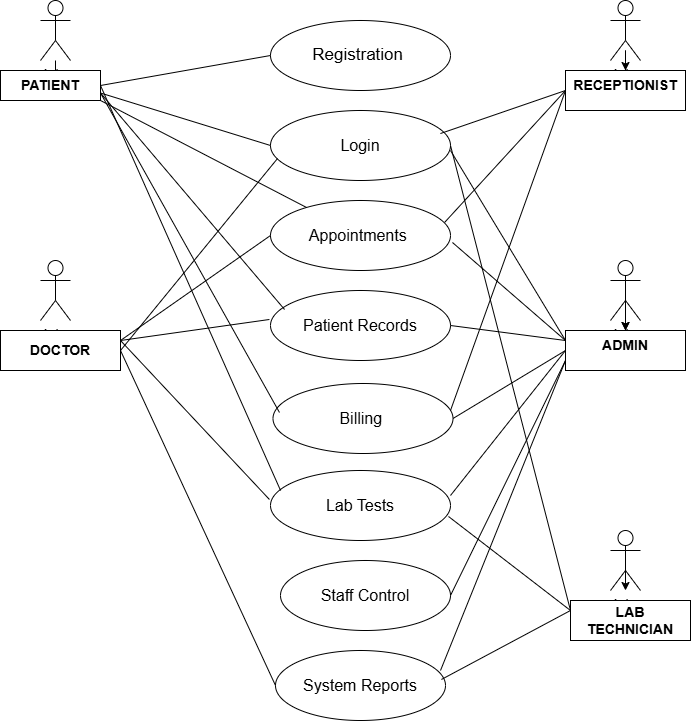

The diagram above was exported from draw.io. Its source (the exported page's mxGraphModel, read from the mxfile embedded in the PNG):
<mxGraphModel dx="880" dy="434" grid="1" gridSize="10" guides="1" tooltips="1" connect="1" arrows="1" fold="1" page="1" pageScale="1" pageWidth="850" pageHeight="1100" math="0" shadow="0">
  <root>
    <mxCell id="0" />
    <mxCell id="1" parent="0" />
    <mxCell id="8XNKz6v7L96cbeOk2U5x-13" value="" style="edgeStyle=orthogonalEdgeStyle;rounded=0;orthogonalLoop=1;jettySize=auto;html=1;" edge="1" parent="1" source="8XNKz6v7L96cbeOk2U5x-1" target="8XNKz6v7L96cbeOk2U5x-12">
      <mxGeometry relative="1" as="geometry" />
    </mxCell>
    <mxCell id="8XNKz6v7L96cbeOk2U5x-14" style="edgeStyle=orthogonalEdgeStyle;rounded=0;orthogonalLoop=1;jettySize=auto;html=1;exitX=0.5;exitY=0.5;exitDx=0;exitDy=0;exitPerimeter=0;" edge="1" parent="1" source="8XNKz6v7L96cbeOk2U5x-1" target="8XNKz6v7L96cbeOk2U5x-12">
      <mxGeometry relative="1" as="geometry" />
    </mxCell>
    <mxCell id="8XNKz6v7L96cbeOk2U5x-1" value="Actor" style="shape=umlActor;verticalLabelPosition=bottom;verticalAlign=top;html=1;outlineConnect=0;" vertex="1" parent="1">
      <mxGeometry x="680" y="320" width="30" height="60" as="geometry" />
    </mxCell>
    <mxCell id="8XNKz6v7L96cbeOk2U5x-11" value="" style="edgeStyle=orthogonalEdgeStyle;rounded=0;orthogonalLoop=1;jettySize=auto;html=1;" edge="1" parent="1" source="8XNKz6v7L96cbeOk2U5x-2" target="8XNKz6v7L96cbeOk2U5x-10">
      <mxGeometry relative="1" as="geometry" />
    </mxCell>
    <mxCell id="8XNKz6v7L96cbeOk2U5x-2" value="Actor" style="shape=umlActor;verticalLabelPosition=bottom;verticalAlign=top;html=1;outlineConnect=0;" vertex="1" parent="1">
      <mxGeometry x="680" y="60" width="30" height="60" as="geometry" />
    </mxCell>
    <mxCell id="8XNKz6v7L96cbeOk2U5x-3" value="Actor" style="shape=umlActor;verticalLabelPosition=bottom;verticalAlign=top;html=1;outlineConnect=0;" vertex="1" parent="1">
      <mxGeometry x="110" y="320" width="30" height="60" as="geometry" />
    </mxCell>
    <mxCell id="8XNKz6v7L96cbeOk2U5x-7" value="" style="edgeStyle=orthogonalEdgeStyle;rounded=0;orthogonalLoop=1;jettySize=auto;html=1;" edge="1" parent="1" source="8XNKz6v7L96cbeOk2U5x-4" target="8XNKz6v7L96cbeOk2U5x-6">
      <mxGeometry relative="1" as="geometry" />
    </mxCell>
    <mxCell id="8XNKz6v7L96cbeOk2U5x-4" value="Actor" style="shape=umlActor;verticalLabelPosition=bottom;verticalAlign=top;html=1;outlineConnect=0;" vertex="1" parent="1">
      <mxGeometry x="110" y="60" width="30" height="60" as="geometry" />
    </mxCell>
    <mxCell id="8XNKz6v7L96cbeOk2U5x-15" style="edgeStyle=orthogonalEdgeStyle;rounded=0;orthogonalLoop=1;jettySize=auto;html=1;exitX=0.5;exitY=0.5;exitDx=0;exitDy=0;exitPerimeter=0;" edge="1" parent="1" source="8XNKz6v7L96cbeOk2U5x-5">
      <mxGeometry relative="1" as="geometry">
        <mxPoint x="695" y="650" as="targetPoint" />
      </mxGeometry>
    </mxCell>
    <mxCell id="8XNKz6v7L96cbeOk2U5x-5" value="Actor" style="shape=umlActor;verticalLabelPosition=bottom;verticalAlign=top;html=1;outlineConnect=0;" vertex="1" parent="1">
      <mxGeometry x="680" y="590" width="30" height="60" as="geometry" />
    </mxCell>
    <mxCell id="8XNKz6v7L96cbeOk2U5x-6" value="&lt;font style=&quot;font-size: 14px;&quot;&gt;&lt;b&gt;PATIENT&lt;/b&gt;&lt;/font&gt;" style="whiteSpace=wrap;html=1;verticalAlign=top;" vertex="1" parent="1">
      <mxGeometry x="70" y="130" width="100" height="30" as="geometry" />
    </mxCell>
    <mxCell id="8XNKz6v7L96cbeOk2U5x-9" value="&lt;b&gt;&lt;font style=&quot;font-size: 14px;&quot;&gt;DOCTOR&lt;/font&gt;&lt;/b&gt;" style="whiteSpace=wrap;html=1;" vertex="1" parent="1">
      <mxGeometry x="70" y="390" width="120" height="40" as="geometry" />
    </mxCell>
    <mxCell id="8XNKz6v7L96cbeOk2U5x-10" value="&lt;b&gt;&lt;font style=&quot;font-size: 14px;&quot;&gt;RECEPTIONIST&lt;/font&gt;&lt;/b&gt;" style="whiteSpace=wrap;html=1;verticalAlign=top;" vertex="1" parent="1">
      <mxGeometry x="635" y="130" width="120" height="40" as="geometry" />
    </mxCell>
    <mxCell id="8XNKz6v7L96cbeOk2U5x-12" value="&lt;b&gt;&lt;font style=&quot;font-size: 14px;&quot;&gt;ADMIN&lt;/font&gt;&lt;/b&gt;" style="whiteSpace=wrap;html=1;verticalAlign=top;" vertex="1" parent="1">
      <mxGeometry x="635" y="390" width="120" height="40" as="geometry" />
    </mxCell>
    <mxCell id="8XNKz6v7L96cbeOk2U5x-16" value="&lt;b&gt;&lt;font style=&quot;font-size: 14px;&quot;&gt;LAB TECHNICIAN&lt;/font&gt;&lt;/b&gt;" style="whiteSpace=wrap;html=1;" vertex="1" parent="1">
      <mxGeometry x="640" y="660" width="120" height="40" as="geometry" />
    </mxCell>
    <mxCell id="8XNKz6v7L96cbeOk2U5x-17" value="&lt;font style=&quot;font-size: 17px;&quot;&gt;Registration&amp;nbsp;&lt;/font&gt;" style="ellipse;whiteSpace=wrap;html=1;" vertex="1" parent="1">
      <mxGeometry x="340" y="80" width="180" height="70" as="geometry" />
    </mxCell>
    <mxCell id="8XNKz6v7L96cbeOk2U5x-18" value="&lt;font style=&quot;font-size: 16px;&quot;&gt;Login&lt;/font&gt;" style="ellipse;whiteSpace=wrap;html=1;" vertex="1" parent="1">
      <mxGeometry x="340" y="170" width="180" height="70" as="geometry" />
    </mxCell>
    <mxCell id="8XNKz6v7L96cbeOk2U5x-19" value="&lt;font style=&quot;font-size: 16px;&quot;&gt;Appointments&amp;nbsp;&lt;/font&gt;" style="ellipse;whiteSpace=wrap;html=1;" vertex="1" parent="1">
      <mxGeometry x="340" y="260" width="180" height="70" as="geometry" />
    </mxCell>
    <mxCell id="8XNKz6v7L96cbeOk2U5x-20" value="&lt;font style=&quot;font-size: 16px;&quot;&gt;Patient Records&lt;/font&gt;" style="ellipse;whiteSpace=wrap;html=1;" vertex="1" parent="1">
      <mxGeometry x="340" y="350" width="180" height="70" as="geometry" />
    </mxCell>
    <mxCell id="8XNKz6v7L96cbeOk2U5x-21" value="&lt;font style=&quot;font-size: 16px;&quot;&gt;Billing&amp;nbsp;&lt;/font&gt;" style="ellipse;whiteSpace=wrap;html=1;" vertex="1" parent="1">
      <mxGeometry x="342.5" y="443" width="180" height="70" as="geometry" />
    </mxCell>
    <mxCell id="8XNKz6v7L96cbeOk2U5x-22" value="&lt;font style=&quot;font-size: 16px;&quot;&gt;System Reports&lt;/font&gt;" style="ellipse;whiteSpace=wrap;html=1;" vertex="1" parent="1">
      <mxGeometry x="345" y="710" width="170" height="70" as="geometry" />
    </mxCell>
    <mxCell id="8XNKz6v7L96cbeOk2U5x-23" value="&lt;font style=&quot;font-size: 16px;&quot;&gt;Staff Control&lt;/font&gt;" style="ellipse;whiteSpace=wrap;html=1;" vertex="1" parent="1">
      <mxGeometry x="350" y="620" width="170" height="70" as="geometry" />
    </mxCell>
    <mxCell id="8XNKz6v7L96cbeOk2U5x-24" value="&lt;font style=&quot;font-size: 16px;&quot;&gt;Lab Tests&lt;/font&gt;" style="ellipse;whiteSpace=wrap;html=1;" vertex="1" parent="1">
      <mxGeometry x="340" y="530" width="180" height="70" as="geometry" />
    </mxCell>
    <mxCell id="8XNKz6v7L96cbeOk2U5x-25" value="" style="endArrow=none;html=1;rounded=0;exitX=0.976;exitY=0.414;exitDx=0;exitDy=0;exitPerimeter=0;" edge="1" parent="1" source="8XNKz6v7L96cbeOk2U5x-22">
      <mxGeometry width="50" height="50" relative="1" as="geometry">
        <mxPoint x="480" y="640" as="sourcePoint" />
        <mxPoint x="640" y="670" as="targetPoint" />
      </mxGeometry>
    </mxCell>
    <mxCell id="8XNKz6v7L96cbeOk2U5x-26" value="" style="endArrow=none;html=1;rounded=0;entryX=0;entryY=0.25;entryDx=0;entryDy=0;exitX=0.989;exitY=0.657;exitDx=0;exitDy=0;exitPerimeter=0;" edge="1" parent="1" source="8XNKz6v7L96cbeOk2U5x-24" target="8XNKz6v7L96cbeOk2U5x-16">
      <mxGeometry width="50" height="50" relative="1" as="geometry">
        <mxPoint x="400" y="520" as="sourcePoint" />
        <mxPoint x="450" y="470" as="targetPoint" />
      </mxGeometry>
    </mxCell>
    <mxCell id="8XNKz6v7L96cbeOk2U5x-27" value="" style="endArrow=none;html=1;rounded=0;exitX=1;exitY=0.5;exitDx=0;exitDy=0;" edge="1" parent="1" source="8XNKz6v7L96cbeOk2U5x-18">
      <mxGeometry width="50" height="50" relative="1" as="geometry">
        <mxPoint x="400" y="520" as="sourcePoint" />
        <mxPoint x="640" y="670" as="targetPoint" />
      </mxGeometry>
    </mxCell>
    <mxCell id="8XNKz6v7L96cbeOk2U5x-28" value="" style="endArrow=none;html=1;rounded=0;entryX=0;entryY=0.25;entryDx=0;entryDy=0;" edge="1" parent="1" target="8XNKz6v7L96cbeOk2U5x-12">
      <mxGeometry width="50" height="50" relative="1" as="geometry">
        <mxPoint x="520" y="210" as="sourcePoint" />
        <mxPoint x="450" y="230" as="targetPoint" />
      </mxGeometry>
    </mxCell>
    <mxCell id="8XNKz6v7L96cbeOk2U5x-29" value="" style="endArrow=none;html=1;rounded=0;entryX=0;entryY=0.25;entryDx=0;entryDy=0;exitX=1.011;exitY=0.6;exitDx=0;exitDy=0;exitPerimeter=0;" edge="1" parent="1" source="8XNKz6v7L96cbeOk2U5x-19" target="8XNKz6v7L96cbeOk2U5x-12">
      <mxGeometry width="50" height="50" relative="1" as="geometry">
        <mxPoint x="400" y="280" as="sourcePoint" />
        <mxPoint x="450" y="230" as="targetPoint" />
      </mxGeometry>
    </mxCell>
    <mxCell id="8XNKz6v7L96cbeOk2U5x-30" value="" style="endArrow=none;html=1;rounded=0;entryX=0;entryY=0.25;entryDx=0;entryDy=0;exitX=1;exitY=0.5;exitDx=0;exitDy=0;" edge="1" parent="1" source="8XNKz6v7L96cbeOk2U5x-20" target="8XNKz6v7L96cbeOk2U5x-12">
      <mxGeometry width="50" height="50" relative="1" as="geometry">
        <mxPoint x="400" y="280" as="sourcePoint" />
        <mxPoint x="450" y="230" as="targetPoint" />
      </mxGeometry>
    </mxCell>
    <mxCell id="8XNKz6v7L96cbeOk2U5x-31" value="" style="endArrow=none;html=1;rounded=0;entryX=0;entryY=0.5;entryDx=0;entryDy=0;exitX=1;exitY=0.5;exitDx=0;exitDy=0;" edge="1" parent="1" source="8XNKz6v7L96cbeOk2U5x-21" target="8XNKz6v7L96cbeOk2U5x-12">
      <mxGeometry width="50" height="50" relative="1" as="geometry">
        <mxPoint x="400" y="280" as="sourcePoint" />
        <mxPoint x="450" y="230" as="targetPoint" />
      </mxGeometry>
    </mxCell>
    <mxCell id="8XNKz6v7L96cbeOk2U5x-32" value="" style="endArrow=none;html=1;rounded=0;entryX=0;entryY=0.5;entryDx=0;entryDy=0;exitX=1;exitY=0.357;exitDx=0;exitDy=0;exitPerimeter=0;" edge="1" parent="1" source="8XNKz6v7L96cbeOk2U5x-24" target="8XNKz6v7L96cbeOk2U5x-12">
      <mxGeometry width="50" height="50" relative="1" as="geometry">
        <mxPoint x="400" y="420" as="sourcePoint" />
        <mxPoint x="450" y="370" as="targetPoint" />
      </mxGeometry>
    </mxCell>
    <mxCell id="8XNKz6v7L96cbeOk2U5x-33" value="" style="endArrow=none;html=1;rounded=0;exitX=1;exitY=0.5;exitDx=0;exitDy=0;entryX=0;entryY=0.75;entryDx=0;entryDy=0;" edge="1" parent="1" source="8XNKz6v7L96cbeOk2U5x-23" target="8XNKz6v7L96cbeOk2U5x-12">
      <mxGeometry width="50" height="50" relative="1" as="geometry">
        <mxPoint x="400" y="420" as="sourcePoint" />
        <mxPoint x="630" y="400" as="targetPoint" />
      </mxGeometry>
    </mxCell>
    <mxCell id="8XNKz6v7L96cbeOk2U5x-34" value="" style="endArrow=none;html=1;rounded=0;entryX=0;entryY=0.75;entryDx=0;entryDy=0;" edge="1" parent="1" target="8XNKz6v7L96cbeOk2U5x-12">
      <mxGeometry width="50" height="50" relative="1" as="geometry">
        <mxPoint x="510" y="730" as="sourcePoint" />
        <mxPoint x="450" y="590" as="targetPoint" />
      </mxGeometry>
    </mxCell>
    <mxCell id="8XNKz6v7L96cbeOk2U5x-35" value="" style="endArrow=none;html=1;rounded=0;entryX=0;entryY=0.5;entryDx=0;entryDy=0;exitX=0.944;exitY=0.329;exitDx=0;exitDy=0;exitPerimeter=0;" edge="1" parent="1" source="8XNKz6v7L96cbeOk2U5x-18" target="8XNKz6v7L96cbeOk2U5x-10">
      <mxGeometry width="50" height="50" relative="1" as="geometry">
        <mxPoint x="400" y="270" as="sourcePoint" />
        <mxPoint x="450" y="220" as="targetPoint" />
      </mxGeometry>
    </mxCell>
    <mxCell id="8XNKz6v7L96cbeOk2U5x-36" value="" style="endArrow=none;html=1;rounded=0;entryX=0;entryY=0.5;entryDx=0;entryDy=0;exitX=0.967;exitY=0.314;exitDx=0;exitDy=0;exitPerimeter=0;" edge="1" parent="1" source="8XNKz6v7L96cbeOk2U5x-19" target="8XNKz6v7L96cbeOk2U5x-10">
      <mxGeometry width="50" height="50" relative="1" as="geometry">
        <mxPoint x="400" y="270" as="sourcePoint" />
        <mxPoint x="450" y="220" as="targetPoint" />
      </mxGeometry>
    </mxCell>
    <mxCell id="8XNKz6v7L96cbeOk2U5x-37" value="" style="endArrow=none;html=1;rounded=0;entryX=0;entryY=0.5;entryDx=0;entryDy=0;exitX=0.986;exitY=0.386;exitDx=0;exitDy=0;exitPerimeter=0;" edge="1" parent="1" source="8XNKz6v7L96cbeOk2U5x-21" target="8XNKz6v7L96cbeOk2U5x-10">
      <mxGeometry width="50" height="50" relative="1" as="geometry">
        <mxPoint x="400" y="270" as="sourcePoint" />
        <mxPoint x="450" y="220" as="targetPoint" />
      </mxGeometry>
    </mxCell>
    <mxCell id="8XNKz6v7L96cbeOk2U5x-38" value="" style="endArrow=none;html=1;rounded=0;entryX=1;entryY=0.25;entryDx=0;entryDy=0;exitX=-0.006;exitY=0.414;exitDx=0;exitDy=0;exitPerimeter=0;" edge="1" parent="1" source="8XNKz6v7L96cbeOk2U5x-24" target="8XNKz6v7L96cbeOk2U5x-9">
      <mxGeometry width="50" height="50" relative="1" as="geometry">
        <mxPoint x="400" y="430" as="sourcePoint" />
        <mxPoint x="450" y="380" as="targetPoint" />
      </mxGeometry>
    </mxCell>
    <mxCell id="8XNKz6v7L96cbeOk2U5x-39" value="" style="endArrow=none;html=1;rounded=0;exitX=1;exitY=0.25;exitDx=0;exitDy=0;entryX=0;entryY=0.5;entryDx=0;entryDy=0;" edge="1" parent="1" source="8XNKz6v7L96cbeOk2U5x-9" target="8XNKz6v7L96cbeOk2U5x-19">
      <mxGeometry width="50" height="50" relative="1" as="geometry">
        <mxPoint x="400" y="430" as="sourcePoint" />
        <mxPoint x="450" y="380" as="targetPoint" />
      </mxGeometry>
    </mxCell>
    <mxCell id="8XNKz6v7L96cbeOk2U5x-40" value="" style="endArrow=none;html=1;rounded=0;exitX=1;exitY=0.25;exitDx=0;exitDy=0;entryX=-0.006;entryY=0.414;entryDx=0;entryDy=0;entryPerimeter=0;" edge="1" parent="1" source="8XNKz6v7L96cbeOk2U5x-9" target="8XNKz6v7L96cbeOk2U5x-20">
      <mxGeometry width="50" height="50" relative="1" as="geometry">
        <mxPoint x="200" y="410" as="sourcePoint" />
        <mxPoint x="450" y="380" as="targetPoint" />
      </mxGeometry>
    </mxCell>
    <mxCell id="8XNKz6v7L96cbeOk2U5x-41" value="" style="endArrow=none;html=1;rounded=0;exitX=1;exitY=0.5;exitDx=0;exitDy=0;entryX=0.039;entryY=0.686;entryDx=0;entryDy=0;entryPerimeter=0;" edge="1" parent="1" source="8XNKz6v7L96cbeOk2U5x-9" target="8XNKz6v7L96cbeOk2U5x-18">
      <mxGeometry width="50" height="50" relative="1" as="geometry">
        <mxPoint x="400" y="430" as="sourcePoint" />
        <mxPoint x="450" y="380" as="targetPoint" />
      </mxGeometry>
    </mxCell>
    <mxCell id="8XNKz6v7L96cbeOk2U5x-42" value="" style="endArrow=none;html=1;rounded=0;exitX=1;exitY=0.5;exitDx=0;exitDy=0;entryX=0;entryY=0.5;entryDx=0;entryDy=0;" edge="1" parent="1" source="8XNKz6v7L96cbeOk2U5x-9" target="8XNKz6v7L96cbeOk2U5x-22">
      <mxGeometry width="50" height="50" relative="1" as="geometry">
        <mxPoint x="400" y="430" as="sourcePoint" />
        <mxPoint x="450" y="380" as="targetPoint" />
      </mxGeometry>
    </mxCell>
    <mxCell id="8XNKz6v7L96cbeOk2U5x-43" value="" style="endArrow=none;html=1;rounded=0;exitX=1;exitY=0.5;exitDx=0;exitDy=0;entryX=0;entryY=0.5;entryDx=0;entryDy=0;" edge="1" parent="1" source="8XNKz6v7L96cbeOk2U5x-6" target="8XNKz6v7L96cbeOk2U5x-17">
      <mxGeometry width="50" height="50" relative="1" as="geometry">
        <mxPoint x="400" y="390" as="sourcePoint" />
        <mxPoint x="450" y="340" as="targetPoint" />
      </mxGeometry>
    </mxCell>
    <mxCell id="8XNKz6v7L96cbeOk2U5x-44" value="" style="endArrow=none;html=1;rounded=0;exitX=1;exitY=0.75;exitDx=0;exitDy=0;entryX=0;entryY=0.5;entryDx=0;entryDy=0;" edge="1" parent="1" source="8XNKz6v7L96cbeOk2U5x-6" target="8XNKz6v7L96cbeOk2U5x-18">
      <mxGeometry width="50" height="50" relative="1" as="geometry">
        <mxPoint x="400" y="310" as="sourcePoint" />
        <mxPoint x="450" y="260" as="targetPoint" />
      </mxGeometry>
    </mxCell>
    <mxCell id="8XNKz6v7L96cbeOk2U5x-45" value="" style="endArrow=none;html=1;rounded=0;exitX=1;exitY=1;exitDx=0;exitDy=0;" edge="1" parent="1" source="8XNKz6v7L96cbeOk2U5x-6" target="8XNKz6v7L96cbeOk2U5x-19">
      <mxGeometry width="50" height="50" relative="1" as="geometry">
        <mxPoint x="400" y="310" as="sourcePoint" />
        <mxPoint x="450" y="260" as="targetPoint" />
      </mxGeometry>
    </mxCell>
    <mxCell id="8XNKz6v7L96cbeOk2U5x-46" value="" style="endArrow=none;html=1;rounded=0;exitX=1;exitY=0.75;exitDx=0;exitDy=0;entryX=0.078;entryY=0.271;entryDx=0;entryDy=0;entryPerimeter=0;" edge="1" parent="1" source="8XNKz6v7L96cbeOk2U5x-6" target="8XNKz6v7L96cbeOk2U5x-20">
      <mxGeometry width="50" height="50" relative="1" as="geometry">
        <mxPoint x="400" y="310" as="sourcePoint" />
        <mxPoint x="450" y="260" as="targetPoint" />
      </mxGeometry>
    </mxCell>
    <mxCell id="8XNKz6v7L96cbeOk2U5x-47" value="" style="endArrow=none;html=1;rounded=0;entryX=0.036;entryY=0.414;entryDx=0;entryDy=0;entryPerimeter=0;exitX=1;exitY=0.75;exitDx=0;exitDy=0;" edge="1" parent="1" source="8XNKz6v7L96cbeOk2U5x-6" target="8XNKz6v7L96cbeOk2U5x-21">
      <mxGeometry width="50" height="50" relative="1" as="geometry">
        <mxPoint x="180" y="150" as="sourcePoint" />
        <mxPoint x="450" y="260" as="targetPoint" />
      </mxGeometry>
    </mxCell>
    <mxCell id="8XNKz6v7L96cbeOk2U5x-48" value="" style="endArrow=none;html=1;rounded=0;entryX=1;entryY=0.5;entryDx=0;entryDy=0;exitX=0.056;exitY=0.286;exitDx=0;exitDy=0;exitPerimeter=0;" edge="1" parent="1" source="8XNKz6v7L96cbeOk2U5x-24" target="8XNKz6v7L96cbeOk2U5x-6">
      <mxGeometry width="50" height="50" relative="1" as="geometry">
        <mxPoint x="400" y="310" as="sourcePoint" />
        <mxPoint x="450" y="260" as="targetPoint" />
      </mxGeometry>
    </mxCell>
  </root>
</mxGraphModel>